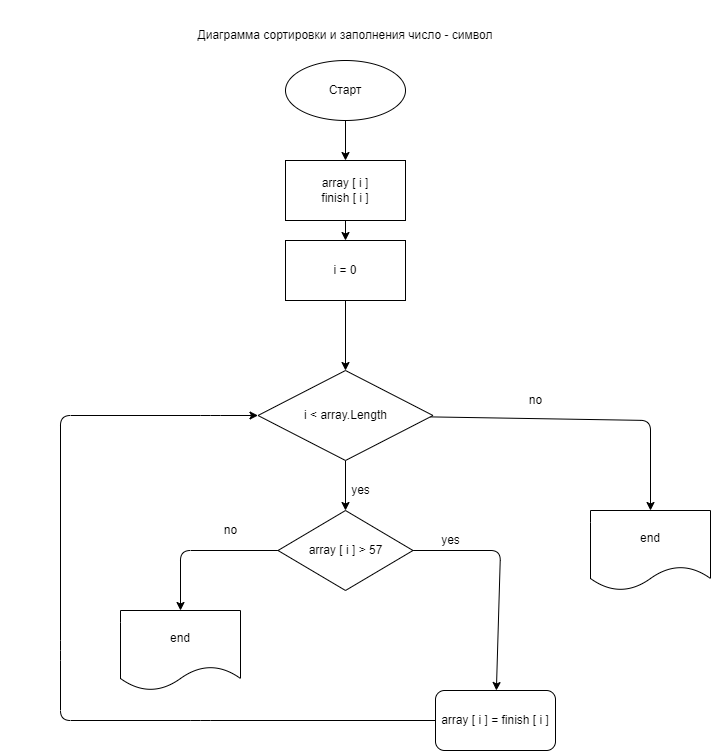

The diagram above was exported from draw.io. Its source (the exported page's mxGraphModel, read from the mxfile embedded in the PNG):
<mxGraphModel dx="890" dy="192" grid="1" gridSize="10" guides="1" tooltips="1" connect="1" arrows="1" fold="1" page="1" pageScale="1" pageWidth="827" pageHeight="1169" math="0" shadow="0">
  <root>
    <mxCell id="0" />
    <mxCell id="1" parent="0" />
    <mxCell id="5" value="" style="edgeStyle=none;html=1;" edge="1" parent="1" source="2" target="4">
      <mxGeometry relative="1" as="geometry" />
    </mxCell>
    <mxCell id="2" value="Старт" style="ellipse;whiteSpace=wrap;html=1;" vertex="1" parent="1">
      <mxGeometry x="365" y="80" width="120" height="60" as="geometry" />
    </mxCell>
    <mxCell id="3" value="Диаграмма сортировки и заполнения число - символ" style="text;html=1;strokeColor=none;fillColor=none;align=center;verticalAlign=middle;whiteSpace=wrap;rounded=0;" vertex="1" parent="1">
      <mxGeometry x="80" y="20" width="690" height="70" as="geometry" />
    </mxCell>
    <mxCell id="7" value="" style="edgeStyle=none;html=1;" edge="1" parent="1" source="4" target="6">
      <mxGeometry relative="1" as="geometry" />
    </mxCell>
    <mxCell id="4" value="array [ i ]&lt;br&gt;finish [ i ]&lt;br&gt;" style="whiteSpace=wrap;html=1;" vertex="1" parent="1">
      <mxGeometry x="365" y="180" width="120" height="60" as="geometry" />
    </mxCell>
    <mxCell id="9" value="" style="edgeStyle=none;html=1;" edge="1" parent="1" source="6" target="8">
      <mxGeometry relative="1" as="geometry" />
    </mxCell>
    <mxCell id="6" value="i = 0&lt;br&gt;" style="whiteSpace=wrap;html=1;" vertex="1" parent="1">
      <mxGeometry x="365" y="260" width="120" height="60" as="geometry" />
    </mxCell>
    <mxCell id="11" value="" style="edgeStyle=none;html=1;" edge="1" parent="1" source="8" target="10">
      <mxGeometry relative="1" as="geometry" />
    </mxCell>
    <mxCell id="21" value="" style="edgeStyle=none;html=1;" edge="1" parent="1" source="8" target="20">
      <mxGeometry relative="1" as="geometry">
        <Array as="points">
          <mxPoint x="730" y="440" />
        </Array>
      </mxGeometry>
    </mxCell>
    <mxCell id="8" value="i &amp;lt; array.Length" style="rhombus;whiteSpace=wrap;html=1;" vertex="1" parent="1">
      <mxGeometry x="337.5" y="390" width="175" height="90" as="geometry" />
    </mxCell>
    <mxCell id="14" value="" style="edgeStyle=none;html=1;" edge="1" parent="1" source="10" target="13">
      <mxGeometry relative="1" as="geometry">
        <Array as="points">
          <mxPoint x="580" y="570" />
        </Array>
      </mxGeometry>
    </mxCell>
    <mxCell id="18" value="" style="edgeStyle=none;html=1;" edge="1" parent="1" source="10" target="17">
      <mxGeometry relative="1" as="geometry">
        <Array as="points">
          <mxPoint x="260" y="570" />
        </Array>
      </mxGeometry>
    </mxCell>
    <mxCell id="10" value="array [ i ] &amp;gt; 57" style="rhombus;whiteSpace=wrap;html=1;" vertex="1" parent="1">
      <mxGeometry x="357.5" y="530" width="135" height="80" as="geometry" />
    </mxCell>
    <mxCell id="12" value="yes" style="text;html=1;align=center;verticalAlign=middle;resizable=0;points=[];autosize=1;strokeColor=none;fillColor=none;" vertex="1" parent="1">
      <mxGeometry x="425" y="500" width="30" height="20" as="geometry" />
    </mxCell>
    <mxCell id="16" style="edgeStyle=none;html=1;" edge="1" parent="1" source="13" target="8">
      <mxGeometry relative="1" as="geometry">
        <Array as="points">
          <mxPoint x="280" y="740" />
          <mxPoint x="140" y="740" />
          <mxPoint x="140" y="670" />
          <mxPoint x="140" y="435" />
          <mxPoint x="290" y="435" />
        </Array>
      </mxGeometry>
    </mxCell>
    <mxCell id="13" value="array [ i ] = finish [ i ]" style="rounded=1;whiteSpace=wrap;html=1;" vertex="1" parent="1">
      <mxGeometry x="515" y="710" width="120" height="60" as="geometry" />
    </mxCell>
    <mxCell id="15" value="yes" style="text;html=1;align=center;verticalAlign=middle;resizable=0;points=[];autosize=1;strokeColor=none;fillColor=none;" vertex="1" parent="1">
      <mxGeometry x="515" y="550" width="30" height="20" as="geometry" />
    </mxCell>
    <mxCell id="17" value="end" style="shape=document;whiteSpace=wrap;html=1;boundedLbl=1;" vertex="1" parent="1">
      <mxGeometry x="200" y="630" width="120" height="80" as="geometry" />
    </mxCell>
    <mxCell id="19" value="no" style="text;html=1;align=center;verticalAlign=middle;resizable=0;points=[];autosize=1;strokeColor=none;fillColor=none;" vertex="1" parent="1">
      <mxGeometry x="295" y="540" width="30" height="20" as="geometry" />
    </mxCell>
    <mxCell id="20" value="end" style="shape=document;whiteSpace=wrap;html=1;boundedLbl=1;" vertex="1" parent="1">
      <mxGeometry x="670" y="530" width="120" height="80" as="geometry" />
    </mxCell>
    <mxCell id="22" value="no" style="text;html=1;align=center;verticalAlign=middle;resizable=0;points=[];autosize=1;strokeColor=none;fillColor=none;" vertex="1" parent="1">
      <mxGeometry x="600" y="410" width="30" height="20" as="geometry" />
    </mxCell>
  </root>
</mxGraphModel>